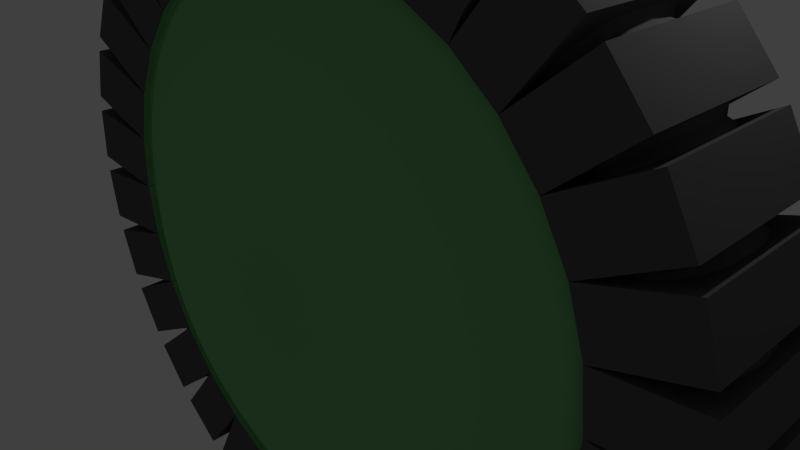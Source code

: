 # Source: lab3a_thaikhanhcon_hoang.blend  (saved by Blender 2.65.0; exported with 4.5.12 LTS)
import bpy
from mathutils import Matrix  # noqa: F401  (used for matrix-valued properties, if any)

bpy.ops.wm.read_factory_settings(use_empty=True)
scene = bpy.context.scene
scene.name = 'Scene'

# ---- collections
col_collection_1 = bpy.data.collections.new('Collection 1'); scene.collection.children.link(col_collection_1)

# ---- materials (node trees are filled in below, after node groups)
mat_material_001 = bpy.data.materials.new('Material.001')
mat_material_001.alpha_threshold = 0.0
mat_material_001.use_transparent_shadow = False
mat_material_001.diffuse_color = (0.1, 0.1, 0.1, 1.0)
mat_material_001.roughness = 0.5
mat_material_001.line_color = (0.0, 0.0, 0.0, 1.0)
mat_material_002 = bpy.data.materials.new('Material.002')
mat_material_002.alpha_threshold = 0.0
mat_material_002.use_transparent_shadow = False
mat_material_002.diffuse_color = (0.2, 0.5, 0.2, 1.0)
mat_material_002.roughness = 0.5
mat_material_002.line_color = (0.0, 0.0, 0.0, 1.0)

# ---- material node trees

# ---- world
world_world = bpy.data.worlds.new('World'); scene.world = world_world
world_world.color = (0.05088, 0.05088, 0.05088)
world_world.use_sun_shadow = False
world_world.sun_shadow_jitter_overblur = 0.0
world_world.cycles.sampling_method = 'MANUAL'
world_world.cycles.sample_map_resolution = 256

# ---- cameras
cam_camera = bpy.data.cameras.new('Camera')
cam_camera.clip_end = 100.0
cam_camera.lens = 35.0
cam_camera.sensor_width = 32.0
cam_camera.sensor_height = 18.0
cam_camera.ortho_scale = 7.314
cam_camera.dof.focus_distance = 0.0
cam_camera.dof.aperture_fstop = 128.0

# ---- lights
light_lamp = bpy.data.lights.new('Lamp', 'POINT')
light_lamp.transmission_factor = 0.0
light_lamp.cutoff_distance = 30.0
light_lamp.energy = 100.0
light_lamp.shadow_buffer_clip_start = 1.001
light_lamp.shadow_soft_size = 0.1
light_lamp.shadow_maximum_resolution = 0.006
light_lamp.use_absolute_resolution = True
light_lamp.cycles.use_multiple_importance_sampling = False

# ---- meshes
me_cylinder = bpy.data.meshes.new('Cylinder')
me_cylinder.from_pydata([(0.0, 3.993, 0.889), (2.37e-07, 1.996, 1.887), (0.7789, 3.916, 0.889), (0.3895, 1.958, 1.887), (1.528, 3.689, 0.889), (0.7639, 1.844, 1.887), (2.218, 3.32, 0.889), (1.109, 1.66, 1.887), (2.823, 2.823, 0.889), (1.412, 1.412, 1.887), (3.32, 2.218, 0.889), (1.66, 1.109, 1.887), (3.689, 1.528, 0.889), (1.844, 0.7639, 1.887), (3.916, 0.7789, 0.889), (1.958, 0.3895, 1.887), (3.993, 5.276e-07, 0.889), (1.996, 9.458e-07, 1.887), (3.916, -0.7789, 0.889), (1.958, -0.3895, 1.887), (3.689, -1.528, 0.889), (1.844, -0.7639, 1.887), (3.32, -2.218, 0.889), (1.66, -1.109, 1.887), (2.823, -2.823, 0.889), (1.412, -1.412, 1.887), (2.218, -3.32, 0.889), (1.109, -1.66, 1.887), (1.528, -3.689, 0.889), (0.7639, -1.844, 1.887), (0.7789, -3.916, 0.889), (0.3895, -1.958, 1.887), (-1.301e-06, -3.993, 0.889), (-4.134e-07, -1.996, 1.887), (-0.7789, -3.916, 0.889), (-0.3895, -1.958, 1.887), (-1.528, -3.689, 0.889), (-0.7639, -1.844, 1.887), (-2.218, -3.32, 0.889), (-1.109, -1.66, 1.887), (-2.823, -2.823, 0.889), (-1.412, -1.412, 1.887), (-3.32, -2.218, 0.889), (-1.66, -1.109, 1.887), (-3.689, -1.528, 0.889), (-1.844, -0.7639, 1.887), (-3.916, -0.7789, 0.889), (-1.958, -0.3895, 1.887), (-3.993, 4.081e-06, 0.889), (-1.996, 2.723e-06, 1.887), (-3.916, 0.7789, 0.889), (-1.958, 0.3895, 1.887), (-3.689, 1.528, 0.889), (-1.844, 0.7639, 1.887), (-3.32, 2.218, 0.889), (-1.66, 1.109, 1.887), (-2.823, 2.823, 0.889), (-1.412, 1.412, 1.887), (-2.218, 3.32, 0.889), (-1.109, 1.66, 1.887), (-1.528, 3.689, 0.889), (-0.7639, 1.844, 1.887), (-0.7789, 3.916, 0.889), (-0.3895, 1.958, 1.887), (4.369e-07, 1.416e-06, 1.405), (-2.828, 2.828, 1.0), (-0.7804, -3.923, 1.0), (0.1274, 5.294, -1.0), (0.9078, 5.217, -1.0), (0.0, 4.0, 1.0), (1.158, 5.167, -1.0), (1.908, 4.94, 1.0), (2.144, 4.842, 1.0), (1.531, 3.696, 1.0), (3.653, 3.833, 1.0), (2.222, 3.326, 1.0), (3.833, 3.653, -1.0), (4.331, 3.047, -1.0), (2.828, 2.828, -1.0), (4.842, 2.144, 1.0), (3.696, 1.531, -1.0), (5.217, 0.9078, -1.0), (5.217, 0.9078, 1.0), (5.294, 0.1274, -1.0), (5.294, -0.1274, -1.0), (5.217, -0.9078, -1.0), (4.94, -1.908, -1.0), (3.696, -1.531, 1.0), (3.326, -2.222, 1.0), (3.833, -3.653, 1.0), (3.653, -3.833, -1.0), (3.653, -3.833, 1.0), (3.047, -4.331, 1.0), (3.047, -4.331, -1.0), (2.828, -2.828, -1.0), (2.835, -4.472, 1.0), (1.908, -4.94, -1.0), (1.158, -5.167, 1.0), (1.158, -5.167, -1.0), (0.1274, -5.294, 1.0), (-0.1274, -5.294, -1.0), (-0.9078, -5.217, -1.0), (-1.908, -4.94, 1.0), (-2.835, -4.472, -1.0), (-3.047, -4.331, 1.0), (-3.653, -3.833, 1.0), (-3.653, -3.833, -1.0), (-2.222, -3.326, 1.0), (-2.828, -2.828, -1.0), (-3.833, -3.653, -1.0), (-3.833, -3.653, 1.0), (-4.331, -3.047, -1.0), (-3.326, -2.222, -1.0), (-4.472, -2.835, -1.0), (-3.696, -1.531, 1.0), (-4.94, -1.908, 1.0), (-5.167, -1.158, 1.0), (-3.923, -0.7804, -1.0), (-5.217, -0.9078, 1.0), (-5.294, -0.1274, 1.0), (-5.294, -0.1274, -1.0), (-5.294, 0.1274, -1.0), (-5.294, 0.1274, 1.0), (-5.217, 0.9078, 1.0), (-5.167, 1.158, -1.0), (-4.94, 1.908, 1.0), (-4.94, 1.908, -1.0), (-4.842, 2.144, -1.0), (-4.842, 2.144, 1.0), (-4.472, 2.835, 1.0), (-4.472, 2.835, -1.0), (-4.331, 3.047, 1.0), (-3.833, 3.653, 1.0), (-3.833, 3.653, -1.0), (-2.828, 2.828, -1.0), (-2.835, 4.472, 1.0), (-2.144, 4.842, 1.0), (-1.908, 4.94, 1.0), (-0.9078, 5.217, 1.0), (-0.1274, 5.294, 1.0), (-1.531, 3.696, 1.0), (5.294, 0.1274, 0.2029), (5.217, 0.9078, 0.2029), (3.882, 1.197, 1.0), (5.176, 1.325, 1.0), (5.176, 1.325, -1.0), (3.882, 1.197, -1.0), (5.217, 0.9078, -0.2029), (5.294, 0.1274, -0.2029), (4.0, 3.02e-07, -0.2029), (4.041, -0.4168, -1.0), (5.335, -0.2893, -1.0), (5.335, -0.2893, 1.0), (4.041, -0.4168, 1.0), (4.097, 0.009516, -1.0), (4.097, 0.009516, 1.0), (4.02, 0.7899, 1.0), (4.02, 0.7899, -1.0), (3.696, 1.531, 1.0), (0.7804, 3.923, 1.0), (1.531, 3.696, 0.2029), (1.908, 4.94, 0.2029), (1.158, 5.167, 0.2029), (0.3796, 4.045, 1.0), (0.757, 5.289, 1.0), (0.757, 5.289, -1.0), (0.3796, 4.045, -1.0), (1.158, 5.167, -0.2029), (1.908, 4.94, -0.2029), (1.531, 3.696, -0.2029), (1.931, 3.574, -1.0), (2.309, 4.818, -1.0), (2.309, 4.818, 1.0), (1.931, 3.574, 1.0), (1.559, 3.788, -1.0), (1.559, 3.788, 1.0), (0.8085, 4.016, 1.0), (0.8085, 4.016, -1.0), (0.7804, 3.923, -1.0), (0.7804, 3.923, 0.2029), (0.9078, 5.217, 0.2029), (0.1274, 5.294, 0.2029), (-0.4168, 4.041, 1.0), (-0.2893, 5.335, 1.0), (-0.2893, 5.335, -1.0), (-0.4168, 4.041, -1.0), (0.1274, 5.294, -0.2029), (0.9078, 5.217, -0.2029), (0.7804, 3.923, -0.2029), (1.197, 3.882, -1.0), (1.325, 5.176, -1.0), (1.325, 5.176, 1.0), (1.197, 3.882, 1.0), (0.7899, 4.02, -1.0), (0.7899, 4.02, 1.0), (0.009515, 4.097, 1.0), (0.009515, 4.097, -1.0), (1.531, 3.696, -1.0), (2.268, 3.411, -1.0), (2.268, 3.411, 1.0), (1.576, 3.781, 1.0), (1.576, 3.781, -1.0), (2.592, 3.128, -1.0), (3.204, 4.275, -1.0), (3.204, 4.275, 1.0), (2.592, 3.128, 1.0), (2.144, 4.842, -0.2029), (2.835, 4.472, -0.2029), (2.222, 3.326, -0.2029), (1.161, 3.893, 1.0), (1.774, 5.039, 1.0), (1.774, 5.039, -1.0), (1.161, 3.893, -1.0), (2.835, 4.472, 0.2029), (2.144, 4.842, 0.2029), (2.89, 2.903, -1.0), (2.89, 2.903, 1.0), (2.284, 3.401, 1.0), (2.284, 3.401, -1.0), (3.152, 2.563, -1.0), (3.977, 3.568, -1.0), (3.977, 3.568, 1.0), (3.152, 2.563, 1.0), (3.047, 4.331, -0.2029), (3.653, 3.833, -0.2029), (2.828, 2.828, -0.2029), (1.899, 3.592, 1.0), (2.723, 4.596, 1.0), (2.723, 4.596, -1.0), (1.899, 3.592, -1.0), (2.828, 2.828, 0.2029), (3.653, 3.833, 0.2029), (3.047, 4.331, 0.2029), (2.222, 3.326, 0.2029), (3.401, 2.284, -1.0), (3.401, 2.284, 1.0), (2.903, 2.89, 1.0), (2.903, 2.89, -1.0), (3.592, 1.899, -1.0), (4.596, 2.723, -1.0), (4.596, 2.723, 1.0), (3.592, 1.899, 1.0), (3.833, 3.653, -0.2029), (4.331, 3.047, -0.2029), (2.563, 3.152, 1.0), (3.568, 3.977, 1.0), (3.568, 3.977, -1.0), (2.563, 3.152, -1.0), (3.326, 2.222, 0.2029), (4.331, 3.047, 0.2029), (3.833, 3.653, 0.2029), (3.326, 2.222, -1.0), (3.781, 1.576, -1.0), (3.781, 1.576, 1.0), (3.411, 2.268, 1.0), (3.411, 2.268, -1.0), (3.893, 1.161, -1.0), (5.039, 1.774, -1.0), (5.039, 1.774, 1.0), (3.893, 1.161, 1.0), (3.326, 2.222, -0.2029), (4.472, 2.835, -0.2029), (4.842, 2.144, -0.2029), (3.128, 2.592, 1.0), (4.275, 3.204, 1.0), (4.275, 3.204, -1.0), (3.128, 2.592, -1.0), (3.696, 1.531, 0.2029), (4.842, 2.144, 0.2029), (4.472, 2.835, 0.2029), (3.326, 2.222, 1.0), (4.016, 0.8085, -1.0), (4.016, 0.8085, 1.0), (3.788, 1.559, 1.0), (3.788, 1.559, -1.0), (4.045, 0.3796, -1.0), (5.289, 0.757, -1.0), (5.289, 0.757, 1.0), (4.045, 0.3796, 1.0), (3.696, 1.531, -0.2029), (4.94, 1.908, -0.2029), (5.167, 1.158, -0.2029), (3.923, 0.7804, -0.2029), (3.574, 1.931, 1.0), (4.818, 2.309, 1.0), (4.818, 2.309, -1.0), (3.574, 1.931, -1.0), (3.923, 0.7804, 0.2029), (5.167, 1.158, 0.2029), (4.94, 1.908, 0.2029), (3.923, 0.7804, -1.0), (-3.696, -1.531, -1.0), (0.7804, -3.923, -1.0), (0.1274, 5.294, 1.0), (0.9078, 5.217, 1.0), (1.158, 5.167, 1.0), (1.908, 4.94, -1.0), (2.144, 4.842, -1.0), (2.835, 4.472, 1.0), (2.835, 4.472, -1.0), (3.047, 4.331, -1.0), (3.047, 4.331, 1.0), (3.653, 3.833, -1.0), (2.222, 3.326, -1.0), (3.833, 3.653, 1.0), (4.331, 3.047, 1.0), (2.828, 2.828, 1.0), (4.472, 2.835, -1.0), (4.472, 2.835, 1.0), (4.842, 2.144, -1.0), (4.94, 1.908, -1.0), (4.94, 1.908, 1.0), (5.167, 1.158, 1.0), (5.167, 1.158, -1.0), (5.294, 0.1274, 1.0), (3.923, 0.7804, 1.0), (5.294, -0.1274, 1.0), (5.217, -0.9078, 1.0), (3.923, -0.7804, 1.0), (5.167, -1.158, -1.0), (5.167, -1.158, 1.0), (4.94, -1.908, 1.0), (4.842, -2.144, -1.0), (4.842, -2.144, 1.0), (4.472, -2.835, 1.0), (4.472, -2.835, -1.0), (4.331, -3.047, -1.0), (4.331, -3.047, 1.0), (3.833, -3.653, -1.0), (2.828, -2.828, 1.0), (2.835, -4.472, -1.0), (2.144, -4.842, 1.0), (2.144, -4.842, -1.0), (2.222, -3.326, -1.0), (1.908, -4.94, 1.0), (0.9078, -5.217, -1.0), (0.9078, -5.217, 1.0), (0.1274, -5.294, -1.0), (-0.1274, -5.294, 1.0), (-0.9078, -5.217, 1.0), (-1.158, -5.167, -1.0), (-1.158, -5.167, 1.0), (-1.908, -4.94, -1.0), (-2.144, -4.842, -1.0), (-2.144, -4.842, 1.0), (-2.835, -4.472, 1.0), (-3.047, -4.331, -1.0), (-4.331, -3.047, 1.0), (-4.472, -2.835, 1.0), (-4.842, -2.144, 1.0), (-4.842, -2.144, -1.0), (-4.94, -1.908, -1.0), (-5.167, -1.158, -1.0), (-5.217, -0.9078, -1.0), (-5.217, 0.9078, -1.0), (-5.167, 1.158, 1.0), (-3.326, 2.222, 1.0), (-4.331, 3.047, -1.0), (-3.326, 2.222, -1.0), (-3.653, 3.833, -1.0), (-3.653, 3.833, 1.0), (-3.047, 4.331, 1.0), (-3.047, 4.331, -1.0), (-2.835, 4.472, -1.0), (-2.144, 4.842, -1.0), (-1.908, 4.94, -1.0), (-1.158, 5.167, 1.0), (-1.158, 5.167, -1.0), (-0.7804, 3.923, 1.0), (-0.9078, 5.217, -1.0), (-0.1274, 5.294, -1.0), (4.0, 3.02e-07, -1.0), (4.097, -0.009515, -1.0), (4.097, -0.009515, 1.0), (4.02, -0.7899, 1.0), (4.02, -0.7899, -1.0), (3.882, -1.197, 1.0), (5.176, -1.325, 1.0), (5.176, -1.325, -1.0), (3.882, -1.197, -1.0), (5.217, -0.9078, -0.2029), (5.294, -0.1274, -0.2029), (4.041, 0.4168, -1.0), (5.335, 0.2893, -1.0), (5.335, 0.2893, 1.0), (4.041, 0.4168, 1.0), (4.0, 3.02e-07, 0.2029), (5.294, -0.1274, 0.2029), (5.217, -0.9078, 0.2029), (3.923, -0.7804, 0.2029), (4.0, 3.02e-07, 1.0), (4.016, -0.8085, -1.0), (4.016, -0.8085, 1.0), (3.788, -1.559, 1.0), (3.788, -1.559, -1.0), (3.574, -1.931, 1.0), (4.818, -2.309, 1.0), (4.818, -2.309, -1.0), (3.574, -1.931, -1.0), (4.94, -1.908, -0.2029), (5.167, -1.158, -0.2029), (3.923, -0.7804, -0.2029), (4.045, -0.3796, -1.0), (5.289, -0.757, -1.0), (5.289, -0.757, 1.0), (4.045, -0.3796, 1.0), (5.167, -1.158, 0.2029), (4.94, -1.908, 0.2029), (3.696, -1.531, 0.2029), (3.923, -0.7804, -1.0), (3.781, -1.576, -1.0), (3.781, -1.576, 1.0), (3.411, -2.268, 1.0), (3.411, -2.268, -1.0), (3.128, -2.592, 1.0), (4.275, -3.204, 1.0), (4.275, -3.204, -1.0), (3.128, -2.592, -1.0), (4.472, -2.835, -0.2029), (4.842, -2.144, -0.2029), (3.696, -1.531, -0.2029), (3.893, -1.161, -1.0), (5.039, -1.774, -1.0), (5.039, -1.774, 1.0), (3.893, -1.161, 1.0), (4.842, -2.144, 0.2029), (4.472, -2.835, 0.2029), (3.696, -1.531, -1.0), (3.401, -2.284, -1.0), (3.401, -2.284, 1.0), (2.903, -2.89, 1.0), (2.903, -2.89, -1.0), (2.563, -3.152, 1.0), (3.568, -3.977, 1.0), (3.568, -3.977, -1.0), (2.563, -3.152, -1.0), (2.828, -2.828, -0.2029), (3.833, -3.653, -0.2029), (4.331, -3.047, -0.2029), (3.326, -2.222, -0.2029), (3.592, -1.899, -1.0), (4.596, -2.723, -1.0), (4.596, -2.723, 1.0), (3.592, -1.899, 1.0), (3.326, -2.222, 0.2029), (4.331, -3.047, 0.2029), (3.833, -3.653, 0.2029), (3.326, -2.222, -1.0), (2.89, -2.903, -1.0), (2.89, -2.903, 1.0), (2.284, -3.401, 1.0), (2.284, -3.401, -1.0), (1.899, -3.592, 1.0), (2.723, -4.596, 1.0), (2.723, -4.596, -1.0), (1.899, -3.592, -1.0), (3.047, -4.331, -0.2029), (3.653, -3.833, -0.2029), (3.152, -2.563, -1.0), (3.977, -3.568, -1.0), (3.977, -3.568, 1.0), (3.152, -2.563, 1.0), (2.828, -2.828, 0.2029), (3.653, -3.833, 0.2029), (3.047, -4.331, 0.2029), (2.268, -3.411, -1.0), (2.268, -3.411, 1.0), (1.576, -3.781, 1.0), (1.576, -3.781, -1.0), (1.161, -3.893, 1.0), (1.774, -5.039, 1.0), (1.774, -5.039, -1.0), (1.161, -3.893, -1.0), (1.531, -3.696, -0.2029), (2.144, -4.842, -0.2029), (2.835, -4.472, -0.2029), (2.222, -3.326, -0.2029), (2.592, -3.128, -1.0), (3.204, -4.275, -1.0), (3.204, -4.275, 1.0), (2.592, -3.128, 1.0), (2.222, -3.326, 0.2029), (2.835, -4.472, 0.2029), (2.144, -4.842, 0.2029), (1.531, -3.696, 0.2029), (2.222, -3.326, 1.0), (1.559, -3.788, -1.0), (1.559, -3.788, 1.0), (0.8085, -4.016, 1.0), (0.8085, -4.016, -1.0), (0.3796, -4.045, 1.0), (0.757, -5.289, 1.0), (0.757, -5.289, -1.0), (0.3796, -4.045, -1.0), (0.7804, -3.923, -0.2029), (1.158, -5.167, -0.2029), (1.908, -4.94, -0.2029), (1.931, -3.574, -1.0), (2.309, -4.818, -1.0), (2.309, -4.818, 1.0), (1.931, -3.574, 1.0), (1.908, -4.94, 0.2029), (1.158, -5.167, 0.2029), (0.7804, -3.923, 0.2029), (1.531, -3.696, 1.0), (1.531, -3.696, -1.0), (0.7899, -4.02, -1.0), (0.7899, -4.02, 1.0), (0.009514, -4.097, 1.0), (0.009514, -4.097, -1.0), (-0.4168, -4.041, 1.0), (-0.2893, -5.335, 1.0), (-0.2893, -5.335, -1.0), (-0.4168, -4.041, -1.0), (-1.303e-06, -4.0, -0.2029), (0.1274, -5.294, -0.2029), (0.9078, -5.217, -0.2029), (1.197, -3.882, -1.0), (1.325, -5.176, -1.0), (1.325, -5.176, 1.0), (1.197, -3.882, 1.0), (0.9078, -5.217, 0.2029), (0.1274, -5.294, 0.2029), (0.7804, -3.923, 1.0), (-1.303e-06, -4.0, 1.0), (-1.303e-06, -4.0, -1.0), (-0.009516, -4.097, -1.0), (-0.009516, -4.097, 1.0), (-0.7899, -4.02, 1.0), (-0.7899, -4.02, -1.0), (-1.197, -3.882, 1.0), (-1.325, -5.176, 1.0), (-1.325, -5.176, -1.0), (-1.197, -3.882, -1.0), (-0.7804, -3.923, -0.2029), (-0.9078, -5.217, -0.2029), (-0.1274, -5.294, -0.2029), (0.4168, -4.041, -1.0), (0.2893, -5.335, -1.0), (0.2893, -5.335, 1.0), (0.4168, -4.041, 1.0), (-1.303e-06, -4.0, 0.2029), (-0.1274, -5.294, 0.2029), (-0.9078, -5.217, 0.2029), (-0.7804, -3.923, 0.2029), (-0.8085, -4.016, -1.0), (-0.8085, -4.016, 1.0), (-1.559, -3.788, 1.0), (-1.559, -3.788, -1.0), (-1.931, -3.574, 1.0), (-2.309, -4.818, 1.0), (-2.309, -4.818, -1.0), (-1.931, -3.574, -1.0), (-1.531, -3.696, -0.2029), (-1.908, -4.94, -0.2029), (-1.158, -5.167, -0.2029), (-0.3796, -4.045, -1.0), (-0.757, -5.289, -1.0), (-0.757, -5.289, 1.0), (-0.3796, -4.045, 1.0), (-1.158, -5.167, 0.2029), (-1.908, -4.94, 0.2029), (-0.7804, -3.923, -1.0), (-1.531, -3.696, -1.0), (-1.576, -3.781, -1.0), (-1.576, -3.781, 1.0), (-2.268, -3.411, 1.0), (-2.268, -3.411, -1.0), (-2.592, -3.128, 1.0), (-3.204, -4.275, 1.0), (-3.204, -4.275, -1.0), (-2.592, -3.128, -1.0), (-2.835, -4.472, -0.2029), (-2.144, -4.842, -0.2029), (-1.161, -3.893, -1.0), (-1.774, -5.039, -1.0), (-1.774, -5.039, 1.0), (-1.161, -3.893, 1.0), (-1.531, -3.696, 0.2029), (-2.144, -4.842, 0.2029), (-2.835, -4.472, 0.2029), (-1.531, -3.696, 1.0), (-2.222, -3.326, -1.0), (-2.284, -3.401, -1.0), (-2.284, -3.401, 1.0), (-2.89, -2.903, 1.0), (-2.89, -2.903, -1.0), (-3.152, -2.563, 1.0), (-3.977, -3.568, 1.0), (-3.977, -3.568, -1.0), (-3.152, -2.563, -1.0), (-3.653, -3.833, -0.2029), (-3.047, -4.331, -0.2029), (-2.222, -3.326, -0.2029), (-1.899, -3.592, -1.0), (-2.723, -4.596, -1.0), (-2.723, -4.596, 1.0), (-1.899, -3.592, 1.0), (-2.222, -3.326, 0.2029), (-3.047, -4.331, 0.2029), (-3.653, -3.833, 0.2029), (-2.903, -2.89, -1.0), (-2.903, -2.89, 1.0), (-3.401, -2.284, 1.0), (-3.401, -2.284, -1.0), (-3.592, -1.899, 1.0), (-4.596, -2.723, 1.0), (-4.596, -2.723, -1.0), (-3.592, -1.899, -1.0), (-4.331, -3.047, -0.2029), (-3.833, -3.653, -0.2029), (-2.828, -2.828, -0.2029), (-2.563, -3.152, -1.0), (-3.568, -3.977, -1.0), (-3.568, -3.977, 1.0), (-2.563, -3.152, 1.0), (-2.828, -2.828, 0.2029), (-3.833, -3.653, 0.2029), (-4.331, -3.047, 0.2029), (-3.326, -2.222, 0.2029), (-2.828, -2.828, 1.0), (-3.411, -2.268, -1.0), (-3.411, -2.268, 1.0), (-3.781, -1.576, 1.0), (-3.781, -1.576, -1.0), (-3.893, -1.161, 1.0), (-5.039, -1.774, 1.0), (-5.039, -1.774, -1.0), (-3.893, -1.161, -1.0), (-4.842, -2.144, -0.2029), (-4.472, -2.835, -0.2029), (-3.326, -2.222, -0.2029), (-3.128, -2.592, -1.0), (-4.275, -3.204, -1.0), (-4.275, -3.204, 1.0), (-3.128, -2.592, 1.0), (-4.472, -2.835, 0.2029), (-4.842, -2.144, 0.2029), (-3.326, -2.222, 1.0), (-3.788, -1.559, -1.0), (-3.788, -1.559, 1.0), (-4.016, -0.8085, 1.0), (-4.016, -0.8085, -1.0), (-4.045, -0.3796, 1.0), (-5.289, -0.757, 1.0), (-5.289, -0.757, -1.0), (-4.045, -0.3796, -1.0), (-3.923, -0.7804, -0.2029), (-5.167, -1.158, -0.2029), (-4.94, -1.908, -0.2029), (-3.696, -1.531, -0.2029), (-3.574, -1.931, -1.0), (-4.818, -2.309, -1.0), (-4.818, -2.309, 1.0), (-3.574, -1.931, 1.0), (-3.696, -1.531, 0.2029), (-4.94, -1.908, 0.2029), (-5.167, -1.158, 0.2029), (-3.923, -0.7804, 0.2029), (-3.923, -0.7804, 1.0), (-4.02, -0.7899, -1.0), (-4.02, -0.7899, 1.0), (-4.097, -0.009512, 1.0), (-4.097, -0.009512, -1.0), (-4.041, 0.4168, 1.0), (-5.335, 0.2893, 1.0), (-5.335, 0.2893, -1.0), (-4.041, 0.4168, -1.0), (-5.294, -0.1274, -0.2029), (-5.217, -0.9078, -0.2029), (-3.882, -1.197, -1.0), (-5.176, -1.325, -1.0), (-5.176, -1.325, 1.0), (-3.882, -1.197, 1.0), (-5.217, -0.9078, 0.2029), (-5.294, -0.1274, 0.2029), (-4.0, 3.862e-06, 0.2029), (-4.0, 3.862e-06, -1.0), (-4.097, 0.009519, -1.0), (-4.097, 0.009519, 1.0), (-4.02, 0.7899, 1.0), (-4.02, 0.7899, -1.0), (-3.882, 1.197, 1.0), (-5.176, 1.325, 1.0), (-5.176, 1.325, -1.0), (-3.882, 1.197, -1.0), (-5.217, 0.9078, -0.2029), (-5.294, 0.1274, -0.2029), (-4.0, 3.862e-06, -0.2029), (-4.041, -0.4168, -1.0), (-5.335, -0.2893, -1.0), (-5.335, -0.2893, 1.0), (-4.041, -0.4168, 1.0), (-5.294, 0.1274, 0.2029), (-5.217, 0.9078, 0.2029), (-3.923, 0.7804, 0.2029), (-4.0, 3.862e-06, 1.0), (-3.923, 0.7804, 1.0), (-4.016, 0.8085, -1.0), (-4.016, 0.8085, 1.0), (-3.788, 1.559, 1.0), (-3.788, 1.559, -1.0), (-3.574, 1.931, 1.0), (-4.818, 2.309, 1.0), (-4.818, 2.309, -1.0), (-3.574, 1.931, -1.0), (-4.94, 1.908, -0.2029), (-5.167, 1.158, -0.2029), (-3.923, 0.7804, -0.2029), (-4.045, 0.3796, -1.0), (-5.289, 0.757, -1.0), (-5.289, 0.757, 1.0), (-4.045, 0.3796, 1.0), (-5.167, 1.158, 0.2029), (-4.94, 1.908, 0.2029), (-3.696, 1.531, 0.2029), (-3.923, 0.7804, -1.0), (-3.696, 1.531, 1.0), (-3.781, 1.577, -1.0), (-3.781, 1.577, 1.0), (-3.411, 2.268, 1.0), (-3.411, 2.268, -1.0), (-3.128, 2.592, 1.0), (-4.275, 3.204, 1.0), (-4.275, 3.204, -1.0), (-3.128, 2.592, -1.0), (-3.326, 2.222, -0.2029), (-4.472, 2.835, -0.2029), (-4.842, 2.144, -0.2029), (-3.696, 1.531, -0.2029), (-3.893, 1.161, -1.0), (-5.039, 1.774, -1.0), (-5.039, 1.774, 1.0), (-3.893, 1.161, 1.0), (-4.842, 2.144, 0.2029), (-4.472, 2.835, 0.2029), (-3.696, 1.531, -1.0), (-3.401, 2.284, -1.0), (-3.401, 2.284, 1.0), (-2.903, 2.89, 1.0), (-2.903, 2.89, -1.0), (-2.563, 3.152, 1.0), (-3.568, 3.977, 1.0), (-3.568, 3.977, -1.0), (-2.563, 3.152, -1.0), (-3.833, 3.653, -0.2029), (-4.331, 3.047, -0.2029), (-3.592, 1.899, -1.0), (-4.596, 2.723, -1.0), (-4.596, 2.723, 1.0), (-3.592, 1.899, 1.0), (-3.326, 2.222, 0.2029), (-4.331, 3.047, 0.2029), (-3.833, 3.653, 0.2029), (-2.89, 2.903, -1.0), (-2.89, 2.903, 1.0), (-2.284, 3.401, 1.0), (-2.284, 3.401, -1.0), (-1.899, 3.592, 1.0), (-2.723, 4.596, 1.0), (-2.723, 4.596, -1.0), (-1.899, 3.592, -1.0), (-2.222, 3.326, -0.2029), (-3.047, 4.331, -0.2029), (-3.653, 3.833, -0.2029), (-2.828, 2.828, -0.2029), (-3.152, 2.563, -1.0), (-3.977, 3.568, -1.0), (-3.977, 3.568, 1.0), (-3.152, 2.563, 1.0), (-2.828, 2.828, 0.2029), (-3.653, 3.833, 0.2029), (-3.047, 4.331, 0.2029), (-2.222, 3.326, 0.2029), (-2.222, 3.326, 1.0), (-2.222, 3.326, -1.0), (-2.268, 3.411, -1.0), (-2.268, 3.411, 1.0), (-1.576, 3.781, 1.0), (-1.576, 3.781, -1.0), (-1.161, 3.893, 1.0), (-1.774, 5.039, 1.0), (-1.774, 5.039, -1.0), (-1.161, 3.893, -1.0), (-1.531, 3.696, -0.2029), (-2.144, 4.842, -0.2029), (-2.835, 4.472, -0.2029), (-2.592, 3.128, -1.0), (-3.204, 4.275, -1.0), (-3.204, 4.275, 1.0), (-2.592, 3.128, 1.0), (-2.835, 4.472, 0.2029), (-2.144, 4.842, 0.2029), (-1.531, 3.696, 0.2029), (-1.559, 3.788, -1.0), (-1.559, 3.788, 1.0), (-0.8085, 4.016, 1.0), (-0.8085, 4.016, -1.0), (-0.3796, 4.045, 1.0), (-0.757, 5.289, 1.0), (-0.757, 5.289, -1.0), (-0.3796, 4.045, -1.0), (-1.158, 5.167, -0.2029), (-1.908, 4.94, -0.2029), (-1.931, 3.574, -1.0), (-2.309, 4.818, -1.0), (-2.309, 4.818, 1.0), (-1.931, 3.574, 1.0), (-1.908, 4.94, 0.2029), (-1.158, 5.167, 0.2029), (-1.531, 3.696, -1.0), (-0.7804, 3.923, -1.0), (-0.7899, 4.02, -1.0), (-0.7899, 4.02, 1.0), (-0.009516, 4.097, 1.0), (-0.009516, 4.097, -1.0), (0.4168, 4.041, 1.0), (0.2894, 5.335, 1.0), (0.2894, 5.335, -1.0), (0.4168, 4.041, -1.0), (0.0, 4.0, -0.2029), (-0.1274, 5.294, -0.2029), (-0.9078, 5.217, -0.2029), (-0.7804, 3.923, -0.2029), (-1.197, 3.882, -1.0), (-1.325, 5.176, -1.0), (-1.325, 5.176, 1.0), (-1.197, 3.882, 1.0), (-0.7804, 3.923, 0.2029), (-0.9078, 5.217, 0.2029), (-0.1274, 5.294, 0.2029), (0.0, 4.0, 0.2029), (0.0, 4.0, -1.0)], [], [(0, 1, 3, 2), (2, 3, 5, 4), (4, 5, 7, 6), (6, 7, 9, 8), (8, 9, 11, 10), (10, 11, 13, 12), (12, 13, 15, 14), (14, 15, 17, 16), (16, 17, 19, 18), (18, 19, 21, 20), (20, 21, 23, 22), (22, 23, 25, 24), (24, 25, 27, 26), (26, 27, 29, 28), (28, 29, 31, 30), (30, 31, 33, 32), (32, 33, 35, 34), (34, 35, 37, 36), (36, 37, 39, 38), (38, 39, 41, 40), (40, 41, 43, 42), (42, 43, 45, 44), (44, 45, 47, 46), (46, 47, 49, 48), (48, 49, 51, 50), (50, 51, 53, 52), (52, 53, 55, 54), (54, 55, 57, 56), (56, 57, 59, 58), (58, 59, 61, 60), (60, 61, 63, 62), (62, 63, 1, 0), (49, 47, 64), (47, 45, 64), (45, 43, 64), (43, 41, 64), (41, 39, 64), (39, 37, 64), (37, 35, 64), (35, 33, 64), (33, 31, 64), (31, 29, 64), (29, 27, 64), (27, 25, 64), (25, 23, 64), (23, 21, 64), (21, 19, 64), (19, 17, 64), (17, 15, 64), (15, 13, 64), (13, 11, 64), (11, 9, 64), (9, 7, 64), (7, 5, 64), (5, 3, 64), (3, 1, 64), (1, 63, 64), (63, 61, 64), (61, 59, 64), (59, 57, 64), (57, 55, 64), (55, 53, 64), (53, 51, 64), (51, 49, 64), (185, 184, 183, 182), (293, 186, 187, 294), (192, 191, 190, 189), (294, 194, 195, 293), (196, 195, 194, 193), (297, 201, 198, 299), (299, 198, 199, 298), (201, 200, 199, 198), (205, 204, 203, 202), (298, 210, 211, 299), (212, 211, 210, 209), (299, 213, 214, 297), (90, 93, 92, 91), (127, 130, 129, 128), (300, 218, 215, 302), (301, 217, 218, 300), (218, 217, 216, 215), (300, 220, 221, 301), (222, 221, 220, 219), (229, 228, 227, 226), (302, 231, 232, 300), (233, 232, 231, 230), (305, 235, 236, 304), (237, 236, 235, 234), (241, 240, 239, 238), (304, 242, 243, 305), (247, 246, 245, 244), (307, 255, 252, 309), (308, 254, 255, 307), (255, 254, 253, 252), (307, 257, 258, 308), (259, 258, 257, 256), (266, 265, 264, 263), (309, 268, 269, 307), (310, 274, 271, 313), (313, 271, 272, 312), (312, 272, 273, 311), (311, 273, 274, 310), (274, 273, 272, 271), (310, 276, 277, 311), (278, 277, 276, 275), (311, 280, 281, 312), (282, 281, 280, 279), (312, 284, 285, 313), (286, 285, 284, 283), (313, 288, 289, 310), (177, 176, 175, 174), (173, 172, 171, 170), (166, 165, 164, 163), (157, 156, 155, 154), (153, 152, 151, 150), (146, 145, 144, 143), (372, 373, 374, 375), (317, 374, 373, 316), (376, 377, 378, 379), (316, 381, 380, 317), (382, 383, 384, 385), (386, 387, 388, 389), (391, 392, 393, 394), (320, 392, 391, 319), (321, 393, 392, 320), (395, 396, 397, 398), (319, 397, 396, 320), (320, 400, 399, 321), (402, 403, 404, 405), (410, 411, 412, 413), (323, 411, 410, 322), (324, 412, 411, 323), (325, 413, 412, 324), (322, 410, 413, 325), (414, 415, 416, 417), (322, 416, 415, 323), (323, 419, 418, 324), (421, 422, 423, 424), (324, 423, 422, 325), (325, 426, 425, 322), (428, 429, 430, 431), (327, 429, 428, 326), (326, 428, 431, 328), (432, 433, 434, 435), (326, 434, 433, 327), (436, 437, 438, 439), (440, 441, 442, 443), (328, 446, 445, 326), (448, 449, 450, 451), (452, 453, 454, 455), (458, 459, 460, 461), (465, 466, 467, 468), (332, 468, 467, 331), (330, 465, 468, 332), (469, 470, 471, 472), (473, 474, 475, 476), (477, 478, 479, 480), (331, 479, 478, 332), (481, 482, 483, 484), (332, 483, 482, 330), (486, 487, 488, 489), (490, 491, 492, 493), (497, 498, 499, 500), (506, 507, 508, 509), (336, 507, 506, 335), (335, 506, 509, 337), (510, 511, 512, 513), (335, 512, 511, 336), (292, 513, 512, 335), (517, 518, 519, 520), (337, 522, 521, 335), (526, 527, 528, 529), (339, 528, 527, 338), (530, 531, 532, 533), (338, 536, 535, 339), (537, 538, 539, 540), (541, 542, 543, 544), (545, 546, 547, 548), (341, 546, 545, 340), (340, 545, 548, 342), (549, 550, 551, 552), (340, 551, 550, 341), (556, 557, 558, 559), (342, 561, 560, 340), (564, 565, 566, 567), (344, 565, 564, 343), (345, 566, 565, 344), (568, 569, 570, 571), (343, 570, 569, 344), (344, 573, 572, 345), (574, 575, 576, 577), (583, 584, 585, 586), (587, 588, 589, 590), (594, 595, 596, 597), (601, 602, 603, 604), (605, 606, 607, 608), (612, 613, 614, 615), (616, 617, 618, 619), (621, 622, 623, 624), (349, 623, 622, 348), (350, 624, 623, 349), (625, 626, 627, 628), (348, 630, 629, 349), (632, 633, 634, 635), (349, 634, 633, 350), (639, 640, 641, 642), (351, 639, 642, 352), (643, 644, 645, 646), (647, 648, 649, 650), (651, 652, 653, 654), (655, 656, 657, 658), (352, 657, 656, 351), (660, 661, 662, 663), (664, 665, 666, 667), (670, 671, 672, 673), (678, 679, 680, 681), (682, 683, 684, 685), (689, 690, 691, 692), (698, 699, 700, 701), (702, 703, 704, 705), (709, 710, 711, 712), (718, 719, 720, 721), (722, 723, 724, 725), (726, 727, 728, 729), (730, 731, 732, 733), (737, 738, 739, 740), (741, 742, 743, 744), (747, 748, 749, 750), (754, 755, 756, 757), (360, 755, 754, 359), (361, 756, 755, 360), (362, 757, 756, 361), (359, 754, 757, 362), (758, 759, 760, 761), (359, 760, 759, 360), (762, 763, 764, 765), (360, 764, 763, 361), (766, 767, 768, 769), (361, 768, 767, 362), (770, 771, 772, 773), (362, 772, 771, 359), (776, 777, 778, 779), (363, 776, 779, 364), (780, 781, 782, 783), (787, 788, 789, 790), (364, 792, 791, 363), (794, 795, 796, 797), (367, 797, 796, 366), (365, 794, 797, 367), (798, 799, 800, 801), (804, 805, 806, 807), (366, 806, 805, 367), (367, 809, 808, 365), (812, 813, 814, 815), (369, 812, 815, 370), (816, 817, 818, 819), (820, 821, 822, 823), (824, 825, 826, 827), (828, 829, 830, 831), (370, 830, 829, 369), (178, 197, 296, 70), (197, 73, 71, 296), (73, 159, 295, 71), (159, 178, 70, 295), (70, 296, 71, 295), (832, 178, 68, 67), (178, 159, 294, 68), (159, 69, 293, 294), (69, 832, 67, 293), (67, 68, 294, 293), (832, 831, 179, 178), (178, 179, 180, 68), (68, 180, 181, 67), (67, 181, 831, 832), (831, 181, 180, 179), (178, 185, 182, 159), (159, 182, 183, 294), (294, 183, 184, 68), (68, 184, 185, 178), (159, 188, 820, 69), (69, 820, 186, 293), (294, 187, 188, 159), (188, 187, 186, 820), (69, 192, 189, 832), (832, 189, 190, 67), (67, 190, 191, 293), (293, 191, 192, 69), (67, 196, 193, 68), (68, 193, 194, 294), (293, 195, 196, 67), (298, 199, 200, 72), (72, 200, 201, 297), (73, 205, 202, 197), (197, 202, 203, 297), (297, 203, 204, 72), (72, 204, 205, 73), (75, 208, 169, 73), (73, 169, 206, 72), (72, 206, 207, 298), (298, 207, 208, 75), (208, 207, 206, 169), (303, 212, 209, 75), (75, 209, 210, 298), (299, 211, 212, 303), (197, 160, 233, 303), (303, 233, 213, 299), (297, 214, 160, 197), (160, 214, 213, 233), (297, 299, 298, 72), (73, 197, 297, 72), (75, 73, 72, 298), (303, 75, 298, 299), (197, 303, 299, 297), (300, 302, 74, 301), (75, 303, 300, 301), (306, 75, 301, 74), (78, 306, 74, 302), (303, 78, 302, 300), (76, 77, 305, 304), (306, 78, 76, 304), (270, 306, 304, 305), (251, 270, 305, 77), (78, 251, 77, 76), (307, 309, 79, 308), (270, 251, 307, 308), (158, 270, 308, 79), (80, 158, 79, 309), (251, 80, 309, 307), (310, 313, 312, 311), (158, 80, 310, 311), (315, 158, 311, 312), (290, 315, 312, 313), (80, 290, 313, 310), (81, 83, 314, 82), (315, 290, 81, 82), (390, 315, 82, 314), (371, 390, 314, 83), (290, 371, 83, 81), (84, 85, 317, 316), (390, 371, 84, 316), (318, 390, 316, 317), (409, 318, 317, 85), (371, 409, 85, 84), (319, 86, 321, 320), (318, 409, 319, 320), (87, 318, 320, 321), (427, 87, 321, 86), (409, 427, 86, 319), (322, 325, 324, 323), (87, 427, 322, 323), (88, 87, 323, 324), (447, 88, 324, 325), (427, 447, 325, 322), (326, 328, 89, 327), (88, 447, 326, 327), (329, 88, 327, 89), (94, 329, 89, 328), (447, 94, 328, 326), (329, 94, 90, 91), (485, 329, 91, 92), (333, 485, 92, 93), (94, 333, 93, 90), (330, 332, 331, 95), (485, 333, 330, 95), (504, 485, 95, 331), (505, 504, 331, 332), (333, 505, 332, 330), (96, 98, 97, 334), (504, 505, 96, 334), (523, 504, 334, 97), (292, 523, 97, 98), (505, 292, 98, 96), (335, 337, 99, 336), (523, 292, 335, 336), (524, 523, 336, 99), (525, 524, 99, 337), (292, 525, 337, 335), (100, 101, 339, 338), (524, 525, 100, 338), (66, 524, 338, 339), (562, 66, 339, 101), (525, 562, 101, 100), (340, 342, 102, 341), (66, 562, 340, 341), (581, 66, 341, 102), (563, 581, 102, 342), (562, 563, 342, 340), (343, 103, 345, 344), (581, 563, 343, 344), (107, 581, 344, 345), (582, 107, 345, 103), (563, 582, 103, 343), (346, 106, 105, 104), (107, 582, 346, 104), (620, 107, 104, 105), (108, 620, 105, 106), (582, 108, 106, 346), (109, 111, 347, 110), (620, 108, 109, 110), (638, 620, 110, 347), (112, 638, 347, 111), (108, 112, 111, 109), (113, 350, 349, 348), (638, 112, 113, 348), (114, 638, 348, 349), (291, 114, 349, 350), (112, 291, 350, 113), (351, 352, 116, 115), (114, 291, 351, 115), (659, 114, 115, 116), (117, 659, 116, 352), (291, 117, 352, 351), (353, 120, 119, 118), (659, 117, 353, 118), (696, 659, 118, 119), (677, 696, 119, 120), (117, 677, 120, 353), (121, 354, 123, 122), (696, 677, 121, 122), (697, 696, 122, 123), (716, 697, 123, 354), (677, 716, 354, 121), (124, 126, 125, 355), (697, 716, 124, 355), (717, 697, 355, 125), (736, 717, 125, 126), (716, 736, 126, 124), (717, 736, 127, 128), (356, 717, 128, 129), (358, 356, 129, 130), (736, 358, 130, 127), (357, 133, 132, 131), (356, 358, 357, 131), (65, 356, 131, 132), (134, 65, 132, 133), (358, 134, 133, 357), (359, 362, 361, 360), (65, 134, 359, 360), (774, 65, 360, 361), (775, 774, 361, 362), (134, 775, 362, 359), (363, 364, 136, 135), (774, 775, 363, 135), (140, 774, 135, 136), (810, 140, 136, 364), (775, 810, 364, 363), (365, 367, 366, 137), (140, 810, 365, 137), (368, 140, 137, 366), (811, 368, 366, 367), (810, 811, 367, 365), (369, 370, 139, 138), (368, 811, 369, 138), (69, 368, 138, 139), (832, 69, 139, 370), (811, 832, 370, 369), (302, 215, 216, 74), (74, 216, 217, 301), (75, 222, 219, 303), (303, 219, 220, 300), (301, 221, 222, 75), (306, 225, 208, 75), (75, 208, 223, 301), (301, 223, 224, 74), (74, 224, 225, 306), (225, 224, 223, 208), (78, 229, 226, 306), (306, 226, 227, 74), (74, 227, 228, 302), (302, 228, 229, 78), (303, 233, 230, 78), (78, 230, 231, 302), (300, 232, 233, 303), (76, 237, 234, 77), (77, 234, 235, 305), (304, 236, 237, 76), (306, 241, 238, 78), (78, 238, 239, 76), (76, 239, 240, 304), (304, 240, 241, 306), (270, 260, 225, 306), (306, 225, 242, 304), (305, 243, 260, 270), (260, 243, 242, 225), (251, 247, 244, 270), (270, 244, 245, 305), (305, 245, 246, 77), (77, 246, 247, 251), (78, 230, 248, 251), (251, 248, 249, 77), (77, 249, 250, 76), (76, 250, 230, 78), (230, 250, 249, 248), (309, 252, 253, 79), (79, 253, 254, 308), (270, 259, 256, 251), (251, 256, 257, 307), (308, 258, 259, 270), (158, 279, 260, 270), (270, 260, 261, 308), (308, 261, 262, 79), (79, 262, 279, 158), (279, 262, 261, 260), (80, 266, 263, 158), (158, 263, 264, 79), (79, 264, 265, 309), (309, 265, 266, 80), (251, 248, 267, 80), (80, 267, 268, 309), (307, 269, 248, 251), (248, 269, 268, 267), (158, 278, 275, 80), (80, 275, 276, 310), (311, 277, 278, 158), (315, 282, 279, 158), (158, 279, 280, 311), (312, 281, 282, 315), (290, 286, 283, 315), (315, 283, 284, 312), (313, 285, 286, 290), (80, 267, 287, 290), (290, 287, 288, 313), (310, 289, 267, 80), (267, 289, 288, 287), (295, 176, 177, 70), (71, 175, 176, 295), (296, 174, 175, 71), (70, 177, 174, 296), (295, 172, 173, 159), (70, 171, 172, 295), (178, 170, 171, 70), (159, 173, 170, 178), (169, 168, 167, 188), (71, 168, 169, 73), (295, 167, 168, 71), (159, 188, 167, 295), (73, 169, 188, 159), (296, 165, 166, 197), (71, 164, 165, 296), (73, 163, 164, 71), (197, 166, 163, 73), (179, 162, 161, 160), (70, 162, 179, 178), (296, 161, 162, 70), (197, 160, 161, 296), (178, 179, 160, 197), (82, 156, 157, 81), (314, 155, 156, 82), (83, 154, 155, 314), (81, 157, 154, 83), (82, 152, 153, 315), (81, 151, 152, 82), (290, 150, 151, 81), (315, 153, 150, 290), (149, 148, 147, 282), (314, 148, 149, 390), (82, 147, 148, 314), (315, 282, 147, 82), (390, 149, 282, 315), (83, 145, 146, 371), (314, 144, 145, 83), (390, 143, 144, 314), (371, 146, 143, 390), (287, 142, 141, 386), (81, 142, 287, 290), (83, 141, 142, 81), (371, 386, 141, 83), (290, 287, 386, 371), (316, 373, 372, 84), (85, 375, 374, 317), (84, 372, 375, 85), (316, 377, 376, 390), (84, 378, 377, 316), (371, 379, 378, 84), (390, 376, 379, 371), (401, 380, 381, 149), (317, 380, 401, 318), (390, 149, 381, 316), (318, 401, 149, 390), (85, 383, 382, 409), (317, 384, 383, 85), (318, 385, 384, 317), (409, 382, 385, 318), (84, 387, 386, 371), (85, 388, 387, 84), (409, 389, 388, 85), (371, 386, 389, 409), (86, 394, 393, 321), (319, 391, 394, 86), (320, 396, 395, 318), (409, 398, 397, 319), (318, 395, 398, 409), (420, 399, 400, 401), (321, 399, 420, 87), (318, 401, 400, 320), (87, 420, 401, 318), (86, 403, 402, 427), (321, 404, 403, 86), (87, 405, 404, 321), (427, 402, 405, 87), (389, 406, 407, 408), (319, 406, 389, 409), (86, 407, 406, 319), (427, 408, 407, 86), (409, 389, 408, 427), (323, 415, 414, 87), (427, 417, 416, 322), (87, 414, 417, 427), (439, 418, 419, 420), (324, 418, 439, 88), (87, 420, 419, 323), (88, 439, 420, 87), (325, 422, 421, 447), (88, 424, 423, 324), (447, 421, 424, 88), (408, 425, 426, 444), (322, 425, 408, 427), (447, 444, 426, 325), (427, 408, 444, 447), (89, 430, 429, 327), (328, 431, 430, 89), (327, 433, 432, 88), (447, 435, 434, 326), (88, 432, 435, 447), (89, 437, 436, 329), (327, 438, 437, 89), (88, 439, 438, 327), (329, 436, 439, 88), (328, 441, 440, 94), (89, 442, 441, 328), (329, 443, 442, 89), (94, 440, 443, 329), (444, 445, 446, 462), (326, 445, 444, 447), (94, 462, 446, 328), (447, 444, 462, 94), (91, 449, 448, 90), (92, 450, 449, 91), (93, 451, 450, 92), (90, 448, 451, 93), (91, 453, 452, 329), (90, 454, 453, 91), (94, 455, 454, 90), (329, 452, 455, 94), (476, 456, 457, 436), (92, 456, 476, 485), (91, 457, 456, 92), (329, 436, 457, 91), (485, 476, 436, 329), (93, 459, 458, 333), (92, 460, 459, 93), (485, 461, 460, 92), (333, 458, 461, 485), (462, 463, 464, 481), (90, 463, 462, 94), (93, 464, 463, 90), (333, 481, 464, 93), (94, 462, 481, 333), (95, 466, 465, 330), (331, 467, 466, 95), (95, 470, 469, 485), (330, 471, 470, 95), (333, 472, 471, 330), (485, 469, 472, 333), (331, 474, 473, 504), (95, 475, 474, 331), (485, 476, 475, 95), (504, 473, 476, 485), (332, 478, 477, 505), (504, 480, 479, 331), (505, 477, 480, 504), (330, 482, 481, 333), (505, 484, 483, 332), (333, 481, 484, 505), (334, 487, 486, 96), (97, 488, 487, 334), (98, 489, 488, 97), (96, 486, 489, 98), (334, 491, 490, 504), (96, 492, 491, 334), (505, 493, 492, 96), (504, 490, 493, 505), (494, 495, 496, 473), (97, 495, 494, 523), (334, 496, 495, 97), (504, 473, 496, 334), (523, 494, 473, 504), (98, 498, 497, 292), (97, 499, 498, 98), (523, 500, 499, 97), (292, 497, 500, 523), (484, 501, 502, 503), (96, 501, 484, 505), (98, 502, 501, 96), (292, 503, 502, 98), (505, 484, 503, 292), (99, 508, 507, 336), (337, 509, 508, 99), (336, 511, 510, 523), (523, 510, 513, 292), (514, 515, 516, 494), (99, 515, 514, 524), (336, 516, 515, 99), (523, 494, 516, 336), (524, 514, 494, 523), (337, 518, 517, 525), (99, 519, 518, 337), (524, 520, 519, 99), (525, 517, 520, 524), (503, 521, 522, 541), (335, 521, 503, 292), (525, 541, 522, 337), (292, 503, 541, 525), (338, 527, 526, 100), (101, 529, 528, 339), (100, 526, 529, 101), (338, 531, 530, 524), (100, 532, 531, 338), (525, 533, 532, 100), (524, 530, 533, 525), (534, 535, 536, 514), (339, 535, 534, 66), (524, 514, 536, 338), (66, 534, 514, 524), (101, 538, 537, 562), (339, 539, 538, 101), (66, 540, 539, 339), (562, 537, 540, 66), (100, 542, 541, 525), (101, 543, 542, 100), (562, 544, 543, 101), (525, 541, 544, 562), (102, 547, 546, 341), (342, 548, 547, 102), (341, 550, 549, 66), (562, 552, 551, 340), (66, 549, 552, 562), (553, 554, 555, 534), (102, 554, 553, 581), (341, 555, 554, 102), (66, 534, 555, 341), (581, 553, 534, 66), (342, 557, 556, 563), (102, 558, 557, 342), (581, 559, 558, 102), (563, 556, 559, 581), (544, 560, 561, 578), (340, 560, 544, 562), (563, 578, 561, 342), (562, 544, 578, 563), (103, 567, 566, 345), (343, 564, 567, 103), (344, 569, 568, 581), (563, 571, 570, 343), (581, 568, 571, 563), (593, 572, 573, 553), (345, 572, 593, 107), (581, 553, 573, 344), (107, 593, 553, 581), (103, 575, 574, 582), (345, 576, 575, 103), (107, 577, 576, 345), (582, 574, 577, 107), (578, 579, 580, 598), (343, 579, 578, 563), (103, 580, 579, 343), (582, 598, 580, 103), (563, 578, 598, 582), (104, 584, 583, 346), (105, 585, 584, 104), (106, 586, 585, 105), (346, 583, 586, 106), (104, 588, 587, 107), (346, 589, 588, 104), (582, 590, 589, 346), (107, 587, 590, 582), (611, 591, 592, 593), (105, 591, 611, 620), (104, 592, 591, 105), (107, 593, 592, 104), (620, 611, 593, 107), (106, 595, 594, 108), (105, 596, 595, 106), (620, 597, 596, 105), (108, 594, 597, 620), (598, 599, 600, 616), (346, 599, 598, 582), (106, 600, 599, 346), (108, 616, 600, 106), (582, 598, 616, 108), (110, 602, 601, 109), (347, 603, 602, 110), (111, 604, 603, 347), (109, 601, 604, 111), (110, 606, 605, 620), (109, 607, 606, 110), (108, 608, 607, 109), (620, 605, 608, 108), (631, 609, 610, 611), (347, 609, 631, 638), (110, 610, 609, 347), (620, 611, 610, 110), (638, 631, 611, 620), (111, 613, 612, 112), (347, 614, 613, 111), (638, 615, 614, 347), (112, 612, 615, 638), (109, 617, 616, 108), (111, 618, 617, 109), (112, 619, 618, 111), (108, 616, 619, 112), (348, 622, 621, 113), (113, 621, 624, 350), (348, 626, 625, 638), (113, 627, 626, 348), (112, 628, 627, 113), (638, 625, 628, 112), (650, 629, 630, 631), (349, 629, 650, 114), (638, 631, 630, 348), (114, 650, 631, 638), (350, 633, 632, 291), (114, 635, 634, 349), (291, 632, 635, 114), (619, 636, 637, 655), (113, 636, 619, 112), (350, 637, 636, 113), (291, 655, 637, 350), (112, 619, 655, 291), (115, 640, 639, 351), (116, 641, 640, 115), (352, 642, 641, 116), (115, 644, 643, 114), (351, 645, 644, 115), (291, 646, 645, 351), (114, 643, 646, 291), (116, 648, 647, 659), (115, 649, 648, 116), (114, 650, 649, 115), (659, 647, 650, 114), (352, 652, 651, 117), (116, 653, 652, 352), (659, 654, 653, 116), (117, 651, 654, 659), (351, 656, 655, 291), (117, 658, 657, 352), (291, 655, 658, 117), (118, 661, 660, 353), (119, 662, 661, 118), (120, 663, 662, 119), (353, 660, 663, 120), (118, 665, 664, 659), (353, 666, 665, 118), (117, 667, 666, 353), (659, 664, 667, 117), (688, 668, 669, 647), (119, 668, 688, 696), (118, 669, 668, 119), (659, 647, 669, 118), (696, 688, 647, 659), (120, 671, 670, 677), (119, 672, 671, 120), (696, 673, 672, 119), (677, 670, 673, 696), (658, 674, 675, 676), (353, 674, 658, 117), (120, 675, 674, 353), (677, 676, 675, 120), (117, 658, 676, 677), (122, 679, 678, 121), (123, 680, 679, 122), (354, 681, 680, 123), (121, 678, 681, 354), (122, 683, 682, 696), (121, 684, 683, 122), (677, 685, 684, 121), (696, 682, 685, 677), (708, 686, 687, 688), (123, 686, 708, 697), (122, 687, 686, 123), (696, 688, 687, 122), (697, 708, 688, 696), (354, 690, 689, 716), (123, 691, 690, 354), (697, 692, 691, 123), (716, 689, 692, 697), (676, 693, 694, 695), (121, 693, 676, 677), (354, 694, 693, 121), (716, 695, 694, 354), (677, 676, 695, 716), (355, 699, 698, 124), (125, 700, 699, 355), (126, 701, 700, 125), (124, 698, 701, 126), (355, 703, 702, 697), (124, 704, 703, 355), (716, 705, 704, 124), (697, 702, 705, 716), (729, 706, 707, 708), (125, 706, 729, 717), (355, 707, 706, 125), (697, 708, 707, 355), (717, 729, 708, 697), (126, 710, 709, 736), (125, 711, 710, 126), (717, 712, 711, 125), (736, 709, 712, 717), (695, 713, 714, 715), (124, 713, 695, 716), (126, 714, 713, 124), (736, 715, 714, 126), (716, 695, 715, 736), (128, 719, 718, 127), (129, 720, 719, 128), (130, 721, 720, 129), (127, 718, 721, 130), (128, 723, 722, 717), (127, 724, 723, 128), (736, 725, 724, 127), (717, 722, 725, 736), (129, 727, 726, 356), (128, 728, 727, 129), (717, 729, 728, 128), (356, 726, 729, 717), (130, 731, 730, 358), (129, 732, 731, 130), (356, 733, 732, 129), (358, 730, 733, 356), (715, 734, 735, 751), (127, 734, 715, 736), (130, 735, 734, 127), (358, 751, 735, 130), (736, 715, 751, 358), (131, 738, 737, 357), (132, 739, 738, 131), (133, 740, 739, 132), (357, 737, 740, 133), (131, 742, 741, 356), (357, 743, 742, 131), (358, 744, 743, 357), (356, 741, 744, 358), (765, 745, 746, 726), (132, 745, 765, 65), (131, 746, 745, 132), (356, 726, 746, 131), (65, 765, 726, 356), (133, 748, 747, 134), (132, 749, 748, 133), (65, 750, 749, 132), (134, 747, 750, 65), (751, 752, 753, 770), (357, 752, 751, 358), (133, 753, 752, 357), (134, 770, 753, 133), (358, 751, 770, 134), (360, 759, 758, 65), (134, 761, 760, 359), (65, 758, 761, 134), (361, 763, 762, 774), (65, 765, 764, 360), (774, 762, 765, 65), (362, 767, 766, 775), (774, 769, 768, 361), (775, 766, 769, 774), (359, 771, 770, 134), (775, 773, 772, 362), (134, 770, 773, 775), (135, 777, 776, 363), (136, 778, 777, 135), (364, 779, 778, 136), (135, 781, 780, 774), (363, 782, 781, 135), (775, 783, 782, 363), (774, 780, 783, 775), (784, 785, 786, 762), (136, 785, 784, 140), (135, 786, 785, 136), (774, 762, 786, 135), (140, 784, 762, 774), (364, 788, 787, 810), (136, 789, 788, 364), (140, 790, 789, 136), (810, 787, 790, 140), (773, 791, 792, 793), (363, 791, 773, 775), (810, 793, 792, 364), (775, 773, 793, 810), (137, 795, 794, 365), (366, 796, 795, 137), (137, 799, 798, 140), (365, 800, 799, 137), (810, 801, 800, 365), (140, 798, 801, 810), (823, 802, 803, 784), (366, 802, 823, 368), (137, 803, 802, 366), (140, 784, 803, 137), (368, 823, 784, 140), (367, 805, 804, 811), (368, 807, 806, 366), (811, 804, 807, 368), (793, 808, 809, 828), (365, 808, 793, 810), (811, 828, 809, 367), (810, 793, 828, 811), (138, 813, 812, 369), (139, 814, 813, 138), (370, 815, 814, 139), (138, 817, 816, 368), (369, 818, 817, 138), (811, 819, 818, 369), (368, 816, 819, 811), (139, 821, 820, 69), (138, 822, 821, 139), (368, 823, 822, 138), (69, 820, 823, 368), (370, 825, 824, 832), (139, 826, 825, 370), (69, 827, 826, 139), (832, 824, 827, 69), (369, 829, 828, 811), (832, 831, 830, 370), (811, 828, 831, 832)])
me_cylinder.polygons.foreach_set('material_index', [1, 1, 1, 1, 1, 1, 1, 1, 1, 1, 1, 1, 1, 1, 1, 1, 1, 1, 1, 1, 1, 1, 1, 1, 1, 1, 1, 1, 1, 1, 1, 1, 1, 1, 1, 1, 1, 1, 1, 1, 1, 1, 1, 1, 1, 1, 1, 1, 1, 1, 1, 1, 1, 1, 1, 1, 1, 1, 1, 1, 1, 1, 1, 1, 0, 0, 0, 0, 0, 0, 0, 1, 0, 0, 0, 0, 0, 0, 0, 0, 1, 0, 0, 0, 0, 0, 0, 1, 0, 0, 0, 0, 0, 1, 0, 0, 0, 0, 0, 0, 0, 0, 1, 0, 0, 0, 0, 0, 0, 0, 0, 0, 0, 0, 0, 0, 0, 0, 0, 0, 0, 0, 0, 0, 0, 0, 0, 0, 0, 0, 0, 0, 0, 0, 0, 0, 0, 0, 0, 0, 0, 0, 0, 0, 0, 0, 0, 0, 0, 0, 0, 0, 0, 0, 0, 0, 0, 0, 0, 0, 0, 0, 0, 0, 0, 0, 0, 0, 0, 0, 0, 0, 0, 0, 0, 0, 0, 1, 0, 0, 0, 0, 0, 0, 1, 0, 0, 0, 0, 0, 0, 1, 0, 0, 1, 0, 0, 0, 1, 0, 0, 0, 0, 0, 0, 1, 0, 0, 0, 0, 0, 0, 1, 0, 0, 1, 0, 0, 1, 0, 0, 1, 0, 0, 0, 1, 0, 0, 1, 0, 0, 0, 0, 0, 0, 0, 0, 0, 0, 0, 0, 1, 0, 0, 0, 0, 0, 0, 0, 0, 0, 0, 0, 0, 0, 0, 0, 0, 0, 0, 0, 0, 0, 0, 0, 0, 0, 0, 0, 0, 1, 0, 0, 0, 0, 0, 0, 0, 0, 1, 0, 0, 0, 1, 0, 0, 0, 0, 0, 0, 0, 0, 1, 0, 0, 0, 1, 0, 0, 0, 0, 1, 0, 0, 1, 0, 0, 0, 0, 0, 0, 0, 0, 0, 0, 0, 0, 0, 0, 0, 0, 0, 0, 0, 0, 0, 0, 0, 0, 0, 0, 0, 0, 0, 0, 0, 0, 0, 0, 0, 0, 0, 0, 0, 0, 0, 0, 0, 0, 0, 0, 0, 0, 0, 0, 0, 0, 0, 0, 0, 0, 0, 0, 0, 0, 0, 0, 0, 0, 0, 0, 0, 0, 0, 0, 0, 0, 0, 0, 0, 0, 0, 0, 0, 0, 0, 0, 0, 0, 0, 0, 0, 0, 0, 0, 0, 0, 0, 0, 0, 0, 0, 0, 0, 0, 0, 0, 0, 0, 0, 0, 0, 0, 0, 0, 0, 0, 0, 0, 0, 0, 0, 0, 0, 0, 0, 0, 0, 0, 0, 0, 0, 0, 0, 0, 0, 0, 0, 0, 0, 0, 0, 0, 0, 0, 0, 0, 0, 0, 0, 0, 0, 0, 0, 0, 0, 0, 0, 1, 0, 0, 1, 0, 0, 0, 0, 1, 0, 0, 0, 1, 0, 0, 0, 0, 0, 1, 0, 0, 0, 1, 0, 0, 0, 1, 0, 0, 0, 1, 0, 0, 0, 0, 0, 0, 1, 0, 0, 1, 0, 0, 0, 0, 1, 0, 0, 0, 1, 0, 0, 0, 1, 0, 0, 1, 0, 0, 1, 0, 0, 1, 0, 0, 0, 0, 0, 0, 0, 0, 0, 0, 1, 0, 0, 0, 0, 1, 0, 0, 0, 0, 0, 0, 0, 0, 1, 0, 0, 0, 0, 0, 0, 0, 0, 0, 0, 0, 0, 0, 0, 0, 0, 1, 0, 0, 0, 0, 0, 0, 0, 0, 0, 0, 0, 0, 0, 0, 0, 0, 0, 0, 0, 0, 0, 0, 0, 0, 0, 0, 0, 0, 0, 0, 0, 0, 0, 0, 0, 0, 0, 0, 0, 0, 0, 0, 0, 0, 0, 0, 0, 0, 0, 0, 0, 0, 0, 0, 0, 0, 0, 0, 0, 0, 0, 0, 0, 0, 0, 0, 0, 0, 0, 0, 0, 0, 0, 0, 0, 0, 0, 0, 0, 0, 0, 0, 0, 0, 0, 0, 0, 0, 0, 1, 0, 0, 0, 0, 0, 0, 0, 0, 0, 0, 0, 0, 0, 0, 0, 0, 0, 0, 0, 0, 0, 0, 0, 0, 0, 0, 0, 0, 0, 0, 0, 0, 0, 1, 0, 0, 0, 1, 0, 0, 0, 0, 1, 0, 0, 0, 1, 0, 0, 0, 0, 1, 0, 0, 0, 1, 0, 0, 0, 1, 0, 0, 0, 0, 0, 0, 1, 0, 0, 0, 1, 0, 0, 0, 0, 0, 0, 0, 1, 0, 0, 0, 0, 1, 0, 0, 0, 0, 1, 0, 0, 0, 1, 0, 0, 0, 1, 0, 0, 0, 0, 1, 0, 0, 0, 1, 0, 0, 0, 1, 0, 0, 0, 0, 1, 0, 0, 0, 0, 0, 0, 0, 1, 0, 0, 0, 0, 1, 0, 0, 0, 1, 0, 0, 0, 0, 1, 0, 0, 0, 0, 0, 0, 0, 1, 0, 0, 0, 0, 1, 0, 0, 0, 1, 0, 0, 0, 1, 0, 0, 0, 0, 0, 1, 0, 0, 0, 1, 0, 0, 1, 0, 0, 0, 0, 1, 0, 0, 0, 0, 0, 0, 1, 0, 0, 0, 1, 0, 0, 0, 1, 0, 0, 1, 0, 0, 0, 0, 0, 0, 0, 1, 0, 0, 0, 0, 1, 0, 0, 0, 1, 0, 0, 0, 0, 1, 0, 0, 0, 0, 0, 0, 0, 1, 0, 0, 0, 0, 1, 0, 0, 0, 1, 0, 0, 0, 0, 1, 0, 0, 0, 0, 0, 0, 0, 1, 0, 0, 0, 0, 1, 0, 0, 0, 1, 0, 0, 0, 0, 1, 0, 0, 0, 0, 0, 0, 0, 1, 0, 0, 0, 1, 0, 0, 0, 1, 0, 0, 0, 0, 1, 0, 0, 0, 0, 0, 0, 0, 1, 0, 0, 0, 0, 1, 0, 0, 0, 1, 0, 0, 0, 0, 1, 0, 0, 1, 0, 0, 1, 0, 0, 1, 0, 0, 1, 0, 0, 0, 0, 0, 0, 0, 0, 0, 0, 0, 1, 0, 0, 0, 1, 0, 0, 0, 1, 0, 0, 0, 0, 0, 0, 0, 0, 0, 0, 0, 0, 0, 0, 0, 0, 0, 1, 0, 0, 0, 0, 0, 0, 0, 0, 0, 0, 0, 0, 0, 0, 1, 0, 0, 1])
_k = {(154, 157): 1.0, (163, 166): 1.0, (170, 173): 1.0, (174, 177): 1.0, (182, 185): 1.0, (189, 192): 1.0, (193, 196): 1.0, (198, 201): 1.0, (209, 212): 1.0, (215, 218): 1.0, (226, 229): 1.0, (230, 233): 1.0, (234, 237): 1.0, (252, 255): 1.0, (271, 274): 1.0, (279, 282): 1.0, (372, 375): 1.0, (386, 389): 1.0, (391, 394): 1.0, (410, 413): 1.0, (428, 431): 1.0, (436, 439): 1.0, (448, 451): 1.0, (465, 468): 1.0, (473, 476): 1.0, (481, 484): 1.0, (486, 489): 1.0, (506, 509): 1.0, (510, 513): 1.0, (292, 513): 1.0, (526, 529): 1.0, (530, 533): 1.0, (537, 540): 1.0, (541, 544): 1.0, (545, 548): 1.0, (549, 552): 1.0, (556, 559): 1.0, (566, 567): 1.0, (564, 567): 1.0, (568, 571): 1.0, (574, 577): 1.0, (583, 584): 1.0, (584, 585): 1.0, (585, 586): 1.0, (583, 586): 1.0, (587, 590): 1.0, (594, 597): 1.0, (601, 602): 1.0, (602, 603): 1.0, (603, 604): 1.0, (601, 604): 1.0, (605, 608): 1.0, (612, 615): 1.0, (616, 619): 1.0, (621, 622): 1.0, (622, 623): 1.0, (623, 624): 1.0, (621, 624): 1.0, (625, 628): 1.0, (632, 635): 1.0, (639, 640): 1.0, (640, 641): 1.0, (641, 642): 1.0, (639, 642): 1.0, (643, 646): 1.0, (647, 650): 1.0, (651, 654): 1.0, (655, 658): 1.0, (660, 661): 1.0, (661, 662): 1.0, (662, 663): 1.0, (660, 663): 1.0, (664, 667): 1.0, (670, 673): 1.0, (678, 679): 1.0, (679, 680): 1.0, (680, 681): 1.0, (678, 681): 1.0, (682, 685): 1.0, (689, 692): 1.0, (698, 699): 1.0, (699, 700): 1.0, (700, 701): 1.0, (698, 701): 1.0, (702, 705): 1.0, (709, 712): 1.0, (718, 719): 1.0, (719, 720): 1.0, (720, 721): 1.0, (718, 721): 1.0, (722, 725): 1.0, (726, 729): 1.0, (730, 733): 1.0, (737, 738): 1.0, (738, 739): 1.0, (739, 740): 1.0, (737, 740): 1.0, (741, 744): 1.0, (747, 750): 1.0, (754, 755): 1.0, (755, 756): 1.0, (756, 757): 1.0, (754, 757): 1.0, (758, 761): 1.0, (762, 765): 1.0, (766, 769): 1.0, (770, 773): 1.0, (776, 777): 1.0, (777, 778): 1.0, (778, 779): 1.0, (776, 779): 1.0, (780, 783): 1.0, (787, 790): 1.0, (794, 795): 1.0, (794, 797): 1.0, (798, 801): 1.0, (804, 807): 1.0, (812, 813): 1.0, (812, 815): 1.0, (816, 819): 1.0, (820, 823): 1.0, (824, 827): 1.0, (828, 831): 1.0, (69, 832): 1.0, (69, 159): 1.0, (159, 178): 1.0, (178, 832): 1.0, (73, 159): 1.0, (73, 197): 1.0, (178, 197): 1.0, (73, 75): 1.0, (75, 303): 1.0, (197, 303): 1.0, (75, 306): 1.0, (78, 306): 1.0, (78, 303): 1.0, (270, 306): 1.0, (251, 270): 1.0, (78, 251): 1.0, (158, 270): 1.0, (80, 158): 1.0, (80, 251): 1.0, (158, 315): 1.0, (290, 315): 1.0, (80, 290): 1.0, (315, 390): 1.0, (371, 390): 1.0, (290, 371): 1.0, (318, 390): 1.0, (318, 409): 1.0, (371, 409): 1.0, (87, 318): 1.0, (87, 427): 1.0, (409, 427): 1.0, (87, 88): 1.0, (88, 447): 1.0, (427, 447): 1.0, (88, 329): 1.0, (94, 329): 1.0, (94, 447): 1.0, (329, 485): 1.0, (333, 485): 1.0, (94, 333): 1.0, (485, 504): 1.0, (504, 505): 1.0, (333, 505): 1.0, (504, 523): 1.0, (292, 523): 1.0, (292, 505): 1.0, (523, 524): 1.0, (524, 525): 1.0, (292, 525): 1.0, (66, 524): 1.0, (66, 562): 1.0, (525, 562): 1.0, (66, 581): 1.0, (563, 581): 1.0, (562, 563): 1.0, (107, 581): 1.0, (107, 582): 1.0, (563, 582): 1.0, (107, 620): 1.0, (108, 620): 1.0, (108, 582): 1.0, (620, 638): 1.0, (112, 638): 1.0, (108, 112): 1.0, (114, 638): 1.0, (114, 291): 1.0, (112, 291): 1.0, (114, 659): 1.0, (117, 659): 1.0, (117, 291): 1.0, (659, 696): 1.0, (677, 696): 1.0, (117, 677): 1.0, (696, 697): 1.0, (697, 716): 1.0, (677, 716): 1.0, (697, 717): 1.0, (717, 736): 1.0, (716, 736): 1.0, (356, 717): 1.0, (356, 358): 1.0, (358, 736): 1.0, (65, 356): 1.0, (65, 134): 1.0, (134, 358): 1.0, (65, 774): 1.0, (774, 775): 1.0, (134, 775): 1.0, (140, 774): 1.0, (140, 810): 1.0, (775, 810): 1.0, (140, 368): 1.0, (368, 811): 1.0, (810, 811): 1.0, (69, 368): 1.0, (811, 832): 1.0, (371, 386): 1.0, (287, 290): 1.0, (287, 386): 1.0, (146, 371): 1.0, (282, 315): 1.0, (149, 390): 1.0, (149, 282): 1.0, (150, 290): 1.0, (160, 197): 1.0, (178, 179): 1.0, (160, 179): 1.0, (73, 163): 1.0, (166, 197): 1.0, (159, 188): 1.0, (73, 169): 1.0, (169, 188): 1.0, (170, 178): 1.0, (159, 173): 1.0, (831, 832): 1.0, (179, 831): 1.0, (159, 182): 1.0, (178, 185): 1.0, (69, 820): 1.0, (188, 820): 1.0, (189, 832): 1.0, (69, 192): 1.0, (197, 202): 1.0, (75, 208): 1.0, (169, 208): 1.0, (75, 209): 1.0, (212, 303): 1.0, (233, 303): 1.0, (160, 233): 1.0, (219, 303): 1.0, (225, 306): 1.0, (208, 225): 1.0, (226, 306): 1.0, (78, 229): 1.0, (78, 230): 1.0, (78, 238): 1.0, (260, 270): 1.0, (225, 260): 1.0, (247, 251): 1.0, (248, 251): 1.0, (230, 248): 1.0, (251, 256): 1.0, (158, 279): 1.0, (260, 279): 1.0, (80, 266): 1.0, (80, 267): 1.0, (248, 267): 1.0, (80, 275): 1.0, (286, 290): 1.0, (267, 287): 1.0, (371, 379): 1.0, (149, 401): 1.0, (318, 401): 1.0, (382, 409): 1.0, (389, 409): 1.0, (398, 409): 1.0, (401, 420): 1.0, (87, 420): 1.0, (402, 427): 1.0, (389, 408): 1.0, (408, 427): 1.0, (417, 427): 1.0, (420, 439): 1.0, (88, 439): 1.0, (421, 447): 1.0, (408, 444): 1.0, (444, 447): 1.0, (435, 447): 1.0, (329, 436): 1.0, (94, 440): 1.0, (444, 462): 1.0, (94, 462): 1.0, (94, 455): 1.0, (436, 476): 1.0, (476, 485): 1.0, (333, 458): 1.0, (462, 481): 1.0, (333, 481): 1.0, (333, 472): 1.0, (473, 504): 1.0, (477, 505): 1.0, (484, 505): 1.0, (493, 505): 1.0, (473, 494): 1.0, (494, 523): 1.0, (292, 497): 1.0, (484, 503): 1.0, (292, 503): 1.0, (510, 523): 1.0, (494, 514): 1.0, (514, 524): 1.0, (517, 525): 1.0, (503, 541): 1.0, (525, 541): 1.0, (524, 530): 1.0, (525, 533): 1.0, (514, 534): 1.0, (66, 534): 1.0, (537, 562): 1.0, (66, 540): 1.0, (544, 562): 1.0, (66, 549): 1.0, (552, 562): 1.0, (534, 553): 1.0, (553, 581): 1.0, (556, 563): 1.0, (559, 581): 1.0, (544, 578): 1.0, (563, 578): 1.0, (568, 581): 1.0, (563, 571): 1.0, (553, 593): 1.0, (107, 593): 1.0, (574, 582): 1.0, (107, 577): 1.0, (578, 598): 1.0, (582, 598): 1.0, (107, 587): 1.0, (582, 590): 1.0, (593, 611): 1.0, (611, 620): 1.0, (108, 594): 1.0, (597, 620): 1.0, (598, 616): 1.0, (108, 616): 1.0, (605, 620): 1.0, (108, 608): 1.0, (611, 631): 1.0, (631, 638): 1.0, (112, 612): 1.0, (615, 638): 1.0, (112, 619): 1.0, (625, 638): 1.0, (112, 628): 1.0, (631, 650): 1.0, (114, 650): 1.0, (291, 632): 1.0, (114, 635): 1.0, (619, 655): 1.0, (291, 655): 1.0, (114, 643): 1.0, (291, 646): 1.0, (647, 659): 1.0, (117, 651): 1.0, (654, 659): 1.0, (117, 658): 1.0, (659, 664): 1.0, (117, 667): 1.0, (647, 688): 1.0, (688, 696): 1.0, (670, 677): 1.0, (673, 696): 1.0, (658, 676): 1.0, (676, 677): 1.0, (682, 696): 1.0, (677, 685): 1.0, (688, 708): 1.0, (697, 708): 1.0, (689, 716): 1.0, (692, 697): 1.0, (676, 695): 1.0, (695, 716): 1.0, (697, 702): 1.0, (705, 716): 1.0, (708, 729): 1.0, (717, 729): 1.0, (709, 736): 1.0, (712, 717): 1.0, (695, 715): 1.0, (715, 736): 1.0, (717, 722): 1.0, (725, 736): 1.0, (356, 726): 1.0, (358, 730): 1.0, (356, 733): 1.0, (715, 751): 1.0, (358, 751): 1.0, (356, 741): 1.0, (358, 744): 1.0, (726, 765): 1.0, (65, 765): 1.0, (134, 747): 1.0, (65, 750): 1.0, (751, 770): 1.0, (134, 770): 1.0, (65, 758): 1.0, (134, 761): 1.0, (762, 774): 1.0, (766, 775): 1.0, (769, 774): 1.0, (773, 775): 1.0, (774, 780): 1.0, (775, 783): 1.0, (762, 784): 1.0, (140, 784): 1.0, (787, 810): 1.0, (140, 790): 1.0, (773, 793): 1.0, (793, 810): 1.0, (140, 798): 1.0, (801, 810): 1.0, (784, 823): 1.0, (368, 823): 1.0, (804, 811): 1.0, (368, 807): 1.0, (793, 828): 1.0, (811, 828): 1.0, (368, 816): 1.0, (811, 819): 1.0, (824, 832): 1.0, (69, 827): 1.0}
me_cylinder.attributes.new('crease_edge', 'FLOAT', 'EDGE').data.foreach_set('value', [_k.get((min(e.vertices), max(e.vertices)), 0.0) for e in me_cylinder.edges])
me_cylinder.materials.append(mat_material_001)
me_cylinder.materials.append(mat_material_002)
me_cylinder.use_remesh_preserve_volume = False
me_cylinder.use_remesh_preserve_attributes = False
me_cylinder.use_mirror_vertex_groups = False
me_cylinder.update()

# ---- objects
ob_wheel = bpy.data.objects.new('Wheel', me_cylinder)
ob_lamp = bpy.data.objects.new('Lamp', light_lamp)
ob_camera = bpy.data.objects.new('Camera', cam_camera)

# ---- transforms, parenting, visibility, modifiers, constraints
ob_wheel.location = (0.0, 0.0, 0.0)
ob_wheel.rotation_euler = (1.571, -0.0, -0.0)
ob_wheel.lineart.crease_threshold = 0.0
_m = ob_wheel.modifiers.new('Subsurf', 'SUBSURF')
_m.uv_smooth = 'PRESERVE_CORNERS'
_m.quality = 2
_m.levels = 2
_m.show_only_control_edges = False
ob_lamp.location = (4.076, 1.005, 5.904)
ob_lamp.rotation_euler = (0.6503, 0.05522, 1.866)
ob_lamp.lock_rotations_4d = False
ob_lamp.empty_display_type = 'ARROWS'
ob_lamp.color = (0.0, 0.0, 0.0, 0.0)
ob_lamp.lineart.crease_threshold = 0.0
ob_camera.location = (7.481, -6.508, 5.344)
ob_camera.rotation_euler = (1.109, 0.01082, 0.8149)
ob_camera.lock_rotations_4d = False
ob_camera.empty_display_type = 'ARROWS'
ob_camera.color = (0.0, 0.0, 0.0, 0.0)
ob_camera.display_type = 'WIRE'
ob_camera.lineart.crease_threshold = 0.0

# ---- collection membership
col_collection_1.objects.link(ob_wheel)
col_collection_1.objects.link(ob_lamp)
col_collection_1.objects.link(ob_camera)

# ---- scene / render settings (as saved in the file)
scene.camera = ob_camera
scene.frame_start = 1; scene.frame_end = 250; scene.frame_set(1)
scene.render.engine = 'BLENDER_EEVEE_NEXT'
scene.render.image_settings.color_mode = 'RGB'
scene.render.image_settings.compression = 90
scene.render.resolution_percentage = 50
scene.render.dither_intensity = 0.0
scene.render.bake_margin = 2
scene.render.bake_bias = 0.0
scene.cycles.use_denoising = False
scene.cycles.samples = 10
scene.cycles.sampling_pattern = 'TABULATED_SOBOL'
scene.cycles.light_sampling_threshold = 0.0
scene.cycles.use_adaptive_sampling = False
scene.cycles.use_light_tree = False
scene.cycles.blur_glossy = 0.0
scene.cycles.volume_bounces = 1
scene.cycles.pixel_filter_type = 'GAUSSIAN'
scene.cycles.sample_clamp_indirect = 0.0
scene.view_settings.view_transform = 'Standard'
bpy.context.view_layer.update()
